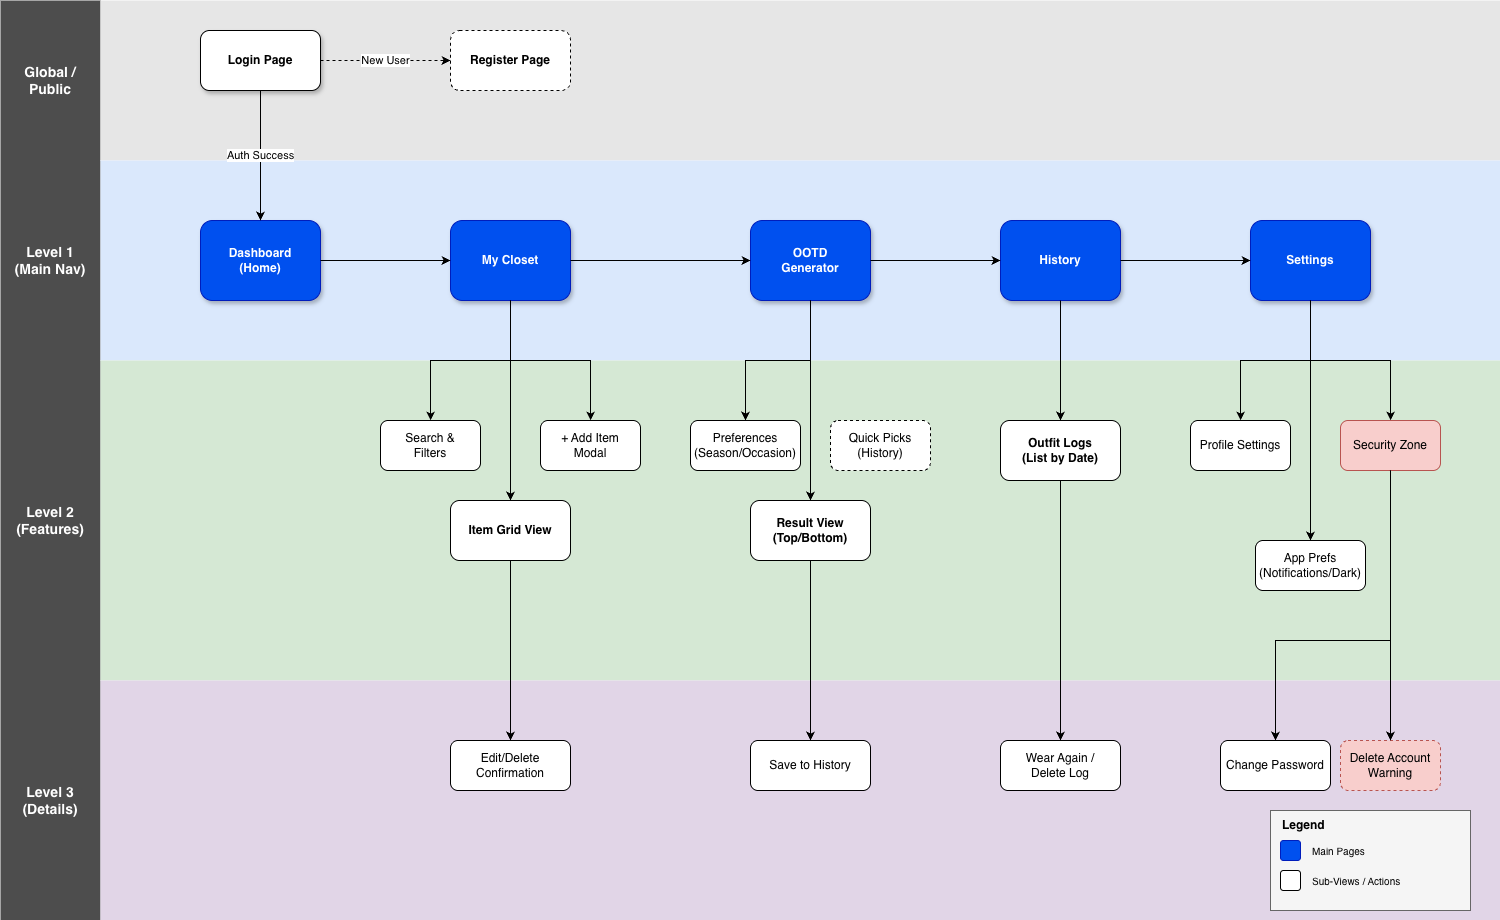

The diagram above was exported from draw.io. Its source (the exported page's mxGraphModel, read from the mxfile embedded in the PNG):
<mxGraphModel dx="1357" dy="924" grid="1" gridSize="10" guides="1" tooltips="1" connect="1" arrows="1" fold="1" page="1" pageScale="1" pageWidth="1600" pageHeight="1200" math="0" shadow="0">
  <root>
    <mxCell id="0" />
    <mxCell id="1" parent="0" />
    <mxCell id="band_side" parent="1" style="rounded=0;whiteSpace=wrap;html=1;fillColor=#4D4D4D;strokeColor=none;movable=0;resizable=0;rotatable=0;deletable=0;editable=0;locked=1;connectable=0;" value="" vertex="1">
      <mxGeometry height="920" width="100" as="geometry" />
    </mxCell>
    <mxCell id="band_global" parent="1" style="rounded=0;whiteSpace=wrap;html=1;fillColor=#E6E6E6;strokeColor=none;movable=0;resizable=0;rotatable=0;deletable=0;editable=0;locked=1;connectable=0;" value="" vertex="1">
      <mxGeometry height="160" width="1400" x="100" as="geometry" />
    </mxCell>
    <mxCell id="band_lvl1" parent="1" style="rounded=0;whiteSpace=wrap;html=1;fillColor=#DAE8FC;strokeColor=none;movable=0;resizable=0;rotatable=0;deletable=0;editable=0;locked=1;connectable=0;" value="" vertex="1">
      <mxGeometry height="200" width="1400" x="100" y="160" as="geometry" />
    </mxCell>
    <mxCell id="band_lvl2" parent="1" style="rounded=0;whiteSpace=wrap;html=1;fillColor=#D5E8D4;strokeColor=none;movable=0;resizable=0;rotatable=0;deletable=0;editable=0;locked=1;connectable=0;" value="" vertex="1">
      <mxGeometry height="320" width="1400" x="100" y="360" as="geometry" />
    </mxCell>
    <mxCell id="band_lvl3" parent="1" style="rounded=0;whiteSpace=wrap;html=1;fillColor=#E1D5E7;strokeColor=none;movable=0;resizable=0;rotatable=0;deletable=0;editable=0;locked=1;connectable=0;" value="" vertex="1">
      <mxGeometry height="240" width="1400" x="100" y="680" as="geometry" />
    </mxCell>
    <mxCell id="lbl_global" parent="1" style="text;html=1;strokeColor=none;fillColor=none;align=center;verticalAlign=middle;whiteSpace=wrap;rounded=0;fontColor=#FFFFFF;fontStyle=1;fontSize=14;movable=0;resizable=0;rotatable=0;deletable=0;editable=0;locked=1;connectable=0;" value="Global /&lt;br&gt;Public" vertex="1">
      <mxGeometry height="60" width="100" y="50" as="geometry" />
    </mxCell>
    <mxCell id="lbl_lvl1" parent="1" style="text;html=1;strokeColor=none;fillColor=none;align=center;verticalAlign=middle;whiteSpace=wrap;rounded=0;fontColor=#FFFFFF;fontStyle=1;fontSize=14;movable=0;resizable=0;rotatable=0;deletable=0;editable=0;locked=1;connectable=0;" value="Level 1&lt;br&gt;(Main Nav)" vertex="1">
      <mxGeometry height="60" width="100" y="230" as="geometry" />
    </mxCell>
    <mxCell id="lbl_lvl2" parent="1" style="text;html=1;strokeColor=none;fillColor=none;align=center;verticalAlign=middle;whiteSpace=wrap;rounded=0;fontColor=#FFFFFF;fontStyle=1;fontSize=14;movable=0;resizable=0;rotatable=0;deletable=0;editable=0;locked=1;connectable=0;" value="Level 2&lt;br&gt;(Features)" vertex="1">
      <mxGeometry height="60" width="100" y="490" as="geometry" />
    </mxCell>
    <mxCell id="lbl_lvl3" parent="1" style="text;html=1;strokeColor=none;fillColor=none;align=center;verticalAlign=middle;whiteSpace=wrap;rounded=0;fontColor=#FFFFFF;fontStyle=1;fontSize=14;movable=0;resizable=0;rotatable=0;deletable=0;editable=0;locked=1;connectable=0;" value="Level 3&lt;br&gt;(Details)" vertex="1">
      <mxGeometry height="60" width="100" y="770" as="geometry" />
    </mxCell>
    <mxCell id="pg_login" parent="1" style="rounded=1;whiteSpace=wrap;html=1;fillColor=#FFFFFF;strokeColor=#000000;fontStyle=1;shadow=1;" value="Login Page" vertex="1">
      <mxGeometry height="60" width="120" x="200" y="30" as="geometry" />
    </mxCell>
    <mxCell id="pg_register" parent="1" style="rounded=1;whiteSpace=wrap;html=1;fillColor=#FFFFFF;strokeColor=#000000;fontStyle=1;dashed=1;" value="Register Page" vertex="1">
      <mxGeometry height="60" width="120" x="450" y="30" as="geometry" />
    </mxCell>
    <mxCell id="edge_auth" edge="1" parent="1" source="pg_login" style="edgeStyle=orthogonalEdgeStyle;rounded=0;orthogonalLoop=1;jettySize=auto;html=1;entryX=0;entryY=0.5;entryDx=0;entryDy=0;dashed=1;" target="pg_register" value="New User">
      <mxGeometry relative="1" as="geometry" />
    </mxCell>
    <mxCell id="pg_dash" parent="1" style="rounded=1;whiteSpace=wrap;html=1;fillColor=#0050ef;strokeColor=#001DBC;fontColor=#ffffff;fontStyle=1;shadow=1;" value="Dashboard&lt;br&gt;(Home)" vertex="1">
      <mxGeometry height="80" width="120" x="200" y="220" as="geometry" />
    </mxCell>
    <mxCell id="pg_closet" parent="1" style="rounded=1;whiteSpace=wrap;html=1;fillColor=#0050ef;strokeColor=#001DBC;fontColor=#ffffff;fontStyle=1;shadow=1;" value="My Closet" vertex="1">
      <mxGeometry height="80" width="120" x="450" y="220" as="geometry" />
    </mxCell>
    <mxCell id="pg_ootd" parent="1" style="rounded=1;whiteSpace=wrap;html=1;fillColor=#0050ef;strokeColor=#001DBC;fontColor=#ffffff;fontStyle=1;shadow=1;" value="OOTD&lt;br&gt;Generator" vertex="1">
      <mxGeometry height="80" width="120" x="750" y="220" as="geometry" />
    </mxCell>
    <mxCell id="pg_history" parent="1" style="rounded=1;whiteSpace=wrap;html=1;fillColor=#0050ef;strokeColor=#001DBC;fontColor=#ffffff;fontStyle=1;shadow=1;" value="History" vertex="1">
      <mxGeometry height="80" width="120" x="1000" y="220" as="geometry" />
    </mxCell>
    <mxCell id="pg_settings" parent="1" style="rounded=1;whiteSpace=wrap;html=1;fillColor=#0050ef;strokeColor=#001DBC;fontColor=#ffffff;fontStyle=1;shadow=1;" value="Settings" vertex="1">
      <mxGeometry height="80" width="120" x="1250" y="220" as="geometry" />
    </mxCell>
    <mxCell id="edge_login_dash" edge="1" parent="1" source="pg_login" style="edgeStyle=orthogonalEdgeStyle;rounded=0;orthogonalLoop=1;jettySize=auto;html=1;exitX=0.5;exitY=1;exitDx=0;exitDy=0;entryX=0.5;entryY=0;entryDx=0;entryDy=0;" target="pg_dash" value="Auth Success">
      <mxGeometry relative="1" as="geometry" />
    </mxCell>
    <mxCell id="edge_nav_1" edge="1" parent="1" source="pg_dash" style="edgeStyle=orthogonalEdgeStyle;rounded=0;orthogonalLoop=1;jettySize=auto;html=1;entryX=0;entryY=0.5;entryDx=0;entryDy=0;" target="pg_closet" value="">
      <mxGeometry relative="1" as="geometry" />
    </mxCell>
    <mxCell id="edge_nav_2" edge="1" parent="1" source="pg_closet" style="edgeStyle=orthogonalEdgeStyle;rounded=0;orthogonalLoop=1;jettySize=auto;html=1;entryX=0;entryY=0.5;entryDx=0;entryDy=0;" target="pg_ootd" value="">
      <mxGeometry relative="1" as="geometry" />
    </mxCell>
    <mxCell id="edge_nav_3" edge="1" parent="1" source="pg_ootd" style="edgeStyle=orthogonalEdgeStyle;rounded=0;orthogonalLoop=1;jettySize=auto;html=1;entryX=0;entryY=0.5;entryDx=0;entryDy=0;" target="pg_history" value="">
      <mxGeometry relative="1" as="geometry" />
    </mxCell>
    <mxCell id="edge_nav_4" edge="1" parent="1" source="pg_history" style="edgeStyle=orthogonalEdgeStyle;rounded=0;orthogonalLoop=1;jettySize=auto;html=1;entryX=0;entryY=0.5;entryDx=0;entryDy=0;" target="pg_settings" value="">
      <mxGeometry relative="1" as="geometry" />
    </mxCell>
    <mxCell id="feat_filter" parent="1" style="rounded=1;whiteSpace=wrap;html=1;fillColor=#FFFFFF;strokeColor=#000000;" value="Search &amp;&lt;br&gt;Filters" vertex="1">
      <mxGeometry height="50" width="100" x="380" y="420" as="geometry" />
    </mxCell>
    <mxCell id="feat_grid" parent="1" style="rounded=1;whiteSpace=wrap;html=1;fillColor=#FFFFFF;strokeColor=#000000;fontStyle=1" value="Item Grid View" vertex="1">
      <mxGeometry height="60" width="120" x="450" y="500" as="geometry" />
    </mxCell>
    <mxCell id="feat_add" parent="1" style="rounded=1;whiteSpace=wrap;html=1;fillColor=#FFFFFF;strokeColor=#000000;" value="+ Add Item&lt;br&gt;Modal" vertex="1">
      <mxGeometry height="50" width="100" x="540" y="420" as="geometry" />
    </mxCell>
    <mxCell id="feat_gen_pref" parent="1" style="rounded=1;whiteSpace=wrap;html=1;fillColor=#FFFFFF;strokeColor=#000000;" value="Preferences&lt;br&gt;(Season/Occasion)" vertex="1">
      <mxGeometry height="50" width="110" x="690" y="420" as="geometry" />
    </mxCell>
    <mxCell id="feat_gen_res" parent="1" style="rounded=1;whiteSpace=wrap;html=1;fillColor=#FFFFFF;strokeColor=#000000;fontStyle=1" value="Result View&lt;br&gt;(Top/Bottom)" vertex="1">
      <mxGeometry height="60" width="120" x="750" y="500" as="geometry" />
    </mxCell>
    <mxCell id="feat_quick" parent="1" style="rounded=1;whiteSpace=wrap;html=1;fillColor=#FFFFFF;strokeColor=#000000;dashed=1" value="Quick Picks&lt;br&gt;(History)" vertex="1">
      <mxGeometry height="50" width="100" x="830" y="420" as="geometry" />
    </mxCell>
    <mxCell id="feat_logs" parent="1" style="rounded=1;whiteSpace=wrap;html=1;fillColor=#FFFFFF;strokeColor=#000000;fontStyle=1" value="Outfit Logs&lt;br&gt;(List by Date)" vertex="1">
      <mxGeometry height="60" width="120" x="1000" y="420" as="geometry" />
    </mxCell>
    <mxCell id="feat_prof" parent="1" style="rounded=1;whiteSpace=wrap;html=1;fillColor=#FFFFFF;strokeColor=#000000;" value="Profile Settings" vertex="1">
      <mxGeometry height="50" width="100" x="1190" y="420" as="geometry" />
    </mxCell>
    <mxCell id="feat_app_pref" parent="1" style="rounded=1;whiteSpace=wrap;html=1;fillColor=#FFFFFF;strokeColor=#000000;" value="App Prefs&lt;br&gt;(Notifications/Dark)" vertex="1">
      <mxGeometry height="50" width="110" x="1255" y="540" as="geometry" />
    </mxCell>
    <mxCell id="feat_sec" parent="1" style="rounded=1;whiteSpace=wrap;html=1;fillColor=#f8cecc;strokeColor=#b85450;" value="Security Zone" vertex="1">
      <mxGeometry height="50" width="100" x="1340" y="420" as="geometry" />
    </mxCell>
    <mxCell id="c_closet" edge="1" parent="1" source="pg_closet" style="edgeStyle=orthogonalEdgeStyle;rounded=0;orthogonalLoop=1;jettySize=auto;html=1;exitX=0.5;exitY=1;exitDx=0;exitDy=0;" target="feat_grid" value="">
      <mxGeometry relative="1" as="geometry" />
    </mxCell>
    <mxCell id="c_closet_2" edge="1" parent="1" source="pg_closet" style="edgeStyle=orthogonalEdgeStyle;rounded=0;orthogonalLoop=1;jettySize=auto;html=1;exitX=0.5;exitY=1;exitDx=0;exitDy=0;" target="feat_filter" value="">
      <mxGeometry relative="1" as="geometry" />
    </mxCell>
    <mxCell id="c_closet_3" edge="1" parent="1" source="pg_closet" style="edgeStyle=orthogonalEdgeStyle;rounded=0;orthogonalLoop=1;jettySize=auto;html=1;exitX=0.5;exitY=1;exitDx=0;exitDy=0;" target="feat_add" value="">
      <mxGeometry relative="1" as="geometry" />
    </mxCell>
    <mxCell id="c_ootd" edge="1" parent="1" source="pg_ootd" style="edgeStyle=orthogonalEdgeStyle;rounded=0;orthogonalLoop=1;jettySize=auto;html=1;exitX=0.5;exitY=1;exitDx=0;exitDy=0;" target="feat_gen_res" value="">
      <mxGeometry relative="1" as="geometry" />
    </mxCell>
    <mxCell id="c_ootd_2" edge="1" parent="1" source="pg_ootd" style="edgeStyle=orthogonalEdgeStyle;rounded=0;orthogonalLoop=1;jettySize=auto;html=1;exitX=0.5;exitY=1;exitDx=0;exitDy=0;" target="feat_gen_pref" value="">
      <mxGeometry relative="1" as="geometry" />
    </mxCell>
    <mxCell id="c_hist" edge="1" parent="1" source="pg_history" style="edgeStyle=orthogonalEdgeStyle;rounded=0;orthogonalLoop=1;jettySize=auto;html=1;exitX=0.5;exitY=1;exitDx=0;exitDy=0;" target="feat_logs" value="">
      <mxGeometry relative="1" as="geometry" />
    </mxCell>
    <mxCell id="c_set" edge="1" parent="1" source="pg_settings" style="edgeStyle=orthogonalEdgeStyle;rounded=0;orthogonalLoop=1;jettySize=auto;html=1;exitX=0.5;exitY=1;exitDx=0;exitDy=0;" target="feat_app_pref" value="">
      <mxGeometry relative="1" as="geometry" />
    </mxCell>
    <mxCell id="c_set_2" edge="1" parent="1" source="pg_settings" style="edgeStyle=orthogonalEdgeStyle;rounded=0;orthogonalLoop=1;jettySize=auto;html=1;exitX=0.5;exitY=1;exitDx=0;exitDy=0;" target="feat_prof" value="">
      <mxGeometry relative="1" as="geometry" />
    </mxCell>
    <mxCell id="c_set_3" edge="1" parent="1" source="pg_settings" style="edgeStyle=orthogonalEdgeStyle;rounded=0;orthogonalLoop=1;jettySize=auto;html=1;exitX=0.5;exitY=1;exitDx=0;exitDy=0;" target="feat_sec" value="">
      <mxGeometry relative="1" as="geometry" />
    </mxCell>
    <mxCell id="dtl_edit" parent="1" style="rounded=1;whiteSpace=wrap;html=1;fillColor=#FFFFFF;strokeColor=#000000;" value="Edit/Delete&lt;br&gt;Confirmation" vertex="1">
      <mxGeometry height="50" width="120" x="450" y="740" as="geometry" />
    </mxCell>
    <mxCell id="dtl_save" parent="1" style="rounded=1;whiteSpace=wrap;html=1;fillColor=#FFFFFF;strokeColor=#000000;" value="Save to History" vertex="1">
      <mxGeometry height="50" width="120" x="750" y="740" as="geometry" />
    </mxCell>
    <mxCell id="dtl_reuse" parent="1" style="rounded=1;whiteSpace=wrap;html=1;fillColor=#FFFFFF;strokeColor=#000000;" value="Wear Again /&lt;br&gt;Delete Log" vertex="1">
      <mxGeometry height="50" width="120" x="1000" y="740" as="geometry" />
    </mxCell>
    <mxCell id="dtl_dang" parent="1" style="rounded=1;whiteSpace=wrap;html=1;fillColor=#f8cecc;strokeColor=#b85450;dashed=1;" value="Delete Account&lt;br&gt;Warning" vertex="1">
      <mxGeometry height="50" width="100" x="1340" y="740" as="geometry" />
    </mxCell>
    <mxCell id="dtl_pass" parent="1" style="rounded=1;whiteSpace=wrap;html=1;fillColor=#FFFFFF;strokeColor=#000000;" value="Change Password" vertex="1">
      <mxGeometry height="50" width="110" x="1220" y="740" as="geometry" />
    </mxCell>
    <mxCell id="c_l3_1" edge="1" parent="1" source="feat_grid" style="edgeStyle=orthogonalEdgeStyle;rounded=0;orthogonalLoop=1;jettySize=auto;html=1;exitX=0.5;exitY=1;exitDx=0;exitDy=0;" target="dtl_edit" value="">
      <mxGeometry relative="1" as="geometry" />
    </mxCell>
    <mxCell id="c_l3_2" edge="1" parent="1" source="feat_gen_res" style="edgeStyle=orthogonalEdgeStyle;rounded=0;orthogonalLoop=1;jettySize=auto;html=1;exitX=0.5;exitY=1;exitDx=0;exitDy=0;" target="dtl_save" value="">
      <mxGeometry relative="1" as="geometry" />
    </mxCell>
    <mxCell id="c_l3_3" edge="1" parent="1" source="feat_logs" style="edgeStyle=orthogonalEdgeStyle;rounded=0;orthogonalLoop=1;jettySize=auto;html=1;exitX=0.5;exitY=1;exitDx=0;exitDy=0;" target="dtl_reuse" value="">
      <mxGeometry relative="1" as="geometry" />
    </mxCell>
    <mxCell id="c_l3_4" edge="1" parent="1" source="feat_sec" style="edgeStyle=orthogonalEdgeStyle;rounded=0;orthogonalLoop=1;jettySize=auto;html=1;exitX=0.5;exitY=1;exitDx=0;exitDy=0;" target="dtl_dang" value="">
      <mxGeometry relative="1" as="geometry" />
    </mxCell>
    <mxCell id="c_l3_5" edge="1" parent="1" source="feat_sec" style="edgeStyle=orthogonalEdgeStyle;rounded=0;orthogonalLoop=1;jettySize=auto;html=1;exitX=0.5;exitY=1;exitDx=0;exitDy=0;" target="dtl_pass" value="">
      <mxGeometry relative="1" as="geometry">
        <Array as="points">
          <mxPoint x="1390" y="640" />
          <mxPoint x="1275" y="640" />
        </Array>
      </mxGeometry>
    </mxCell>
    <mxCell id="legend_grp" connectable="0" parent="1" style="group" value="" vertex="1">
      <mxGeometry height="100" width="200" x="1270" y="810" as="geometry" />
    </mxCell>
    <mxCell id="legend_box" parent="legend_grp" style="rounded=0;whiteSpace=wrap;html=1;fillColor=#F5F5F5;strokeColor=#666666;" value="" vertex="1">
      <mxGeometry height="100" width="200" as="geometry" />
    </mxCell>
    <mxCell id="legend_title" parent="legend_grp" style="text;html=1;strokeColor=none;fillColor=none;align=left;verticalAlign=middle;whiteSpace=wrap;rounded=0;fontStyle=1" value="Legend" vertex="1">
      <mxGeometry height="20" width="100" x="10" y="5" as="geometry" />
    </mxCell>
    <mxCell id="legend_1" parent="legend_grp" style="rounded=1;whiteSpace=wrap;html=1;fillColor=#0050ef;strokeColor=#001DBC;" value="" vertex="1">
      <mxGeometry height="20" width="20" x="10" y="30" as="geometry" />
    </mxCell>
    <mxCell id="legend_txt1" parent="legend_grp" style="text;html=1;strokeColor=none;fillColor=none;align=left;verticalAlign=middle;whiteSpace=wrap;rounded=0;fontSize=10;" value="Main Pages" vertex="1">
      <mxGeometry height="20" width="100" x="40" y="30" as="geometry" />
    </mxCell>
    <mxCell id="legend_2" parent="legend_grp" style="rounded=1;whiteSpace=wrap;html=1;fillColor=#FFFFFF;strokeColor=#000000;" value="" vertex="1">
      <mxGeometry height="20" width="20" x="10" y="60" as="geometry" />
    </mxCell>
    <mxCell id="legend_txt2" parent="legend_grp" style="text;html=1;strokeColor=none;fillColor=none;align=left;verticalAlign=middle;whiteSpace=wrap;rounded=0;fontSize=10;" value="Sub-Views / Actions" vertex="1">
      <mxGeometry height="20" width="120" x="40" y="60" as="geometry" />
    </mxCell>
  </root>
</mxGraphModel>